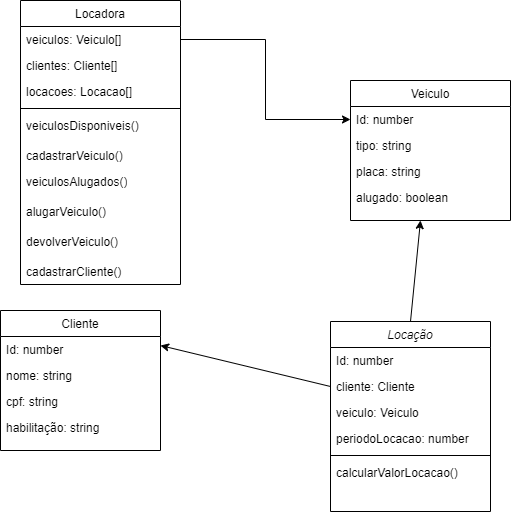

The diagram above was exported from draw.io. Its source (the exported page's mxGraphModel, read from the mxfile embedded in the PNG):
<mxGraphModel dx="989" dy="523" grid="1" gridSize="10" guides="1" tooltips="1" connect="1" arrows="1" fold="1" page="1" pageScale="1" pageWidth="827" pageHeight="1169" math="0" shadow="0">
  <root>
    <mxCell id="WIyWlLk6GJQsqaUBKTNV-0" />
    <mxCell id="WIyWlLk6GJQsqaUBKTNV-1" parent="WIyWlLk6GJQsqaUBKTNV-0" />
    <mxCell id="Fd0FCJSot5-nAMfPUT7i-1" style="edgeStyle=none;rounded=0;orthogonalLoop=1;jettySize=auto;html=1;exitX=0.5;exitY=0;exitDx=0;exitDy=0;" parent="WIyWlLk6GJQsqaUBKTNV-1" source="zkfFHV4jXpPFQw0GAbJ--0" edge="1">
      <mxGeometry relative="1" as="geometry">
        <mxPoint x="530" y="320" as="targetPoint" />
      </mxGeometry>
    </mxCell>
    <mxCell id="zkfFHV4jXpPFQw0GAbJ--0" value="Locação" style="swimlane;fontStyle=2;align=center;verticalAlign=top;childLayout=stackLayout;horizontal=1;startSize=26;horizontalStack=0;resizeParent=1;resizeLast=0;collapsible=1;marginBottom=0;rounded=0;shadow=0;strokeWidth=1;" parent="WIyWlLk6GJQsqaUBKTNV-1" vertex="1">
      <mxGeometry x="440" y="421" width="160" height="190" as="geometry">
        <mxRectangle x="230" y="140" width="160" height="26" as="alternateBounds" />
      </mxGeometry>
    </mxCell>
    <mxCell id="Df0QitFz1RXrFODJ8j19-10" value="Id: number" style="text;align=left;verticalAlign=top;spacingLeft=4;spacingRight=4;overflow=hidden;rotatable=0;points=[[0,0.5],[1,0.5]];portConstraint=eastwest;" vertex="1" parent="zkfFHV4jXpPFQw0GAbJ--0">
      <mxGeometry y="26" width="160" height="26" as="geometry" />
    </mxCell>
    <mxCell id="zkfFHV4jXpPFQw0GAbJ--1" value="cliente: Cliente" style="text;align=left;verticalAlign=top;spacingLeft=4;spacingRight=4;overflow=hidden;rotatable=0;points=[[0,0.5],[1,0.5]];portConstraint=eastwest;" parent="zkfFHV4jXpPFQw0GAbJ--0" vertex="1">
      <mxGeometry y="52" width="160" height="26" as="geometry" />
    </mxCell>
    <mxCell id="zkfFHV4jXpPFQw0GAbJ--2" value="veiculo: Veiculo" style="text;align=left;verticalAlign=top;spacingLeft=4;spacingRight=4;overflow=hidden;rotatable=0;points=[[0,0.5],[1,0.5]];portConstraint=eastwest;rounded=0;shadow=0;html=0;" parent="zkfFHV4jXpPFQw0GAbJ--0" vertex="1">
      <mxGeometry y="78" width="160" height="26" as="geometry" />
    </mxCell>
    <mxCell id="zkfFHV4jXpPFQw0GAbJ--3" value="periodoLocacao: number" style="text;align=left;verticalAlign=top;spacingLeft=4;spacingRight=4;overflow=hidden;rotatable=0;points=[[0,0.5],[1,0.5]];portConstraint=eastwest;rounded=0;shadow=0;html=0;" parent="zkfFHV4jXpPFQw0GAbJ--0" vertex="1">
      <mxGeometry y="104" width="160" height="26" as="geometry" />
    </mxCell>
    <mxCell id="zkfFHV4jXpPFQw0GAbJ--4" value="" style="line;html=1;strokeWidth=1;align=left;verticalAlign=middle;spacingTop=-1;spacingLeft=3;spacingRight=3;rotatable=0;labelPosition=right;points=[];portConstraint=eastwest;" parent="zkfFHV4jXpPFQw0GAbJ--0" vertex="1">
      <mxGeometry y="130" width="160" height="8" as="geometry" />
    </mxCell>
    <mxCell id="Df0QitFz1RXrFODJ8j19-9" value="calcularValorLocacao()" style="text;align=left;verticalAlign=top;spacingLeft=4;spacingRight=4;overflow=hidden;rotatable=0;points=[[0,0.5],[1,0.5]];portConstraint=eastwest;" vertex="1" parent="zkfFHV4jXpPFQw0GAbJ--0">
      <mxGeometry y="138" width="160" height="26" as="geometry" />
    </mxCell>
    <mxCell id="zkfFHV4jXpPFQw0GAbJ--6" value="Locadora" style="swimlane;fontStyle=0;align=center;verticalAlign=top;childLayout=stackLayout;horizontal=1;startSize=26;horizontalStack=0;resizeParent=1;resizeLast=0;collapsible=1;marginBottom=0;rounded=0;shadow=0;strokeWidth=1;" parent="WIyWlLk6GJQsqaUBKTNV-1" vertex="1">
      <mxGeometry x="130" y="100" width="160" height="284" as="geometry">
        <mxRectangle x="130" y="380" width="160" height="26" as="alternateBounds" />
      </mxGeometry>
    </mxCell>
    <mxCell id="zkfFHV4jXpPFQw0GAbJ--7" value="veiculos: Veiculo[]" style="text;align=left;verticalAlign=top;spacingLeft=4;spacingRight=4;overflow=hidden;rotatable=0;points=[[0,0.5],[1,0.5]];portConstraint=eastwest;" parent="zkfFHV4jXpPFQw0GAbJ--6" vertex="1">
      <mxGeometry y="26" width="160" height="26" as="geometry" />
    </mxCell>
    <mxCell id="Df0QitFz1RXrFODJ8j19-7" value="clientes: Cliente[]" style="text;align=left;verticalAlign=top;spacingLeft=4;spacingRight=4;overflow=hidden;rotatable=0;points=[[0,0.5],[1,0.5]];portConstraint=eastwest;" vertex="1" parent="zkfFHV4jXpPFQw0GAbJ--6">
      <mxGeometry y="52" width="160" height="26" as="geometry" />
    </mxCell>
    <mxCell id="Df0QitFz1RXrFODJ8j19-8" value="locacoes: Locacao[]" style="text;align=left;verticalAlign=top;spacingLeft=4;spacingRight=4;overflow=hidden;rotatable=0;points=[[0,0.5],[1,0.5]];portConstraint=eastwest;" vertex="1" parent="zkfFHV4jXpPFQw0GAbJ--6">
      <mxGeometry y="78" width="160" height="26" as="geometry" />
    </mxCell>
    <mxCell id="zkfFHV4jXpPFQw0GAbJ--9" value="" style="line;html=1;strokeWidth=1;align=left;verticalAlign=middle;spacingTop=-1;spacingLeft=3;spacingRight=3;rotatable=0;labelPosition=right;points=[];portConstraint=eastwest;" parent="zkfFHV4jXpPFQw0GAbJ--6" vertex="1">
      <mxGeometry y="104" width="160" height="8" as="geometry" />
    </mxCell>
    <mxCell id="Df0QitFz1RXrFODJ8j19-5" value="veiculosDisponiveis()" style="text;strokeColor=none;fillColor=none;align=left;verticalAlign=top;spacingLeft=4;spacingRight=4;overflow=hidden;rotatable=0;points=[[0,0.5],[1,0.5]];portConstraint=eastwest;whiteSpace=wrap;html=1;" vertex="1" parent="zkfFHV4jXpPFQw0GAbJ--6">
      <mxGeometry y="112" width="160" height="30" as="geometry" />
    </mxCell>
    <mxCell id="zkfFHV4jXpPFQw0GAbJ--24" value="cadastrarVeiculo()" style="text;align=left;verticalAlign=top;spacingLeft=4;spacingRight=4;overflow=hidden;rotatable=0;points=[[0,0.5],[1,0.5]];portConstraint=eastwest;" parent="zkfFHV4jXpPFQw0GAbJ--6" vertex="1">
      <mxGeometry y="142" width="160" height="26" as="geometry" />
    </mxCell>
    <mxCell id="Df0QitFz1RXrFODJ8j19-6" value="veiculosAlugados()" style="text;strokeColor=none;fillColor=none;align=left;verticalAlign=top;spacingLeft=4;spacingRight=4;overflow=hidden;rotatable=0;points=[[0,0.5],[1,0.5]];portConstraint=eastwest;whiteSpace=wrap;html=1;" vertex="1" parent="zkfFHV4jXpPFQw0GAbJ--6">
      <mxGeometry y="168" width="160" height="30" as="geometry" />
    </mxCell>
    <mxCell id="Df0QitFz1RXrFODJ8j19-11" value="alugarVeiculo()" style="text;strokeColor=none;fillColor=none;align=left;verticalAlign=top;spacingLeft=4;spacingRight=4;overflow=hidden;rotatable=0;points=[[0,0.5],[1,0.5]];portConstraint=eastwest;whiteSpace=wrap;html=1;" vertex="1" parent="zkfFHV4jXpPFQw0GAbJ--6">
      <mxGeometry y="198" width="160" height="30" as="geometry" />
    </mxCell>
    <mxCell id="Df0QitFz1RXrFODJ8j19-12" value="devolverVeiculo()" style="text;strokeColor=none;fillColor=none;align=left;verticalAlign=top;spacingLeft=4;spacingRight=4;overflow=hidden;rotatable=0;points=[[0,0.5],[1,0.5]];portConstraint=eastwest;whiteSpace=wrap;html=1;" vertex="1" parent="zkfFHV4jXpPFQw0GAbJ--6">
      <mxGeometry y="228" width="160" height="30" as="geometry" />
    </mxCell>
    <mxCell id="Fd0FCJSot5-nAMfPUT7i-9" value="cadastrarCliente()" style="text;align=left;verticalAlign=top;spacingLeft=4;spacingRight=4;overflow=hidden;rotatable=0;points=[[0,0.5],[1,0.5]];portConstraint=eastwest;" parent="zkfFHV4jXpPFQw0GAbJ--6" vertex="1">
      <mxGeometry y="258" width="160" height="26" as="geometry" />
    </mxCell>
    <mxCell id="zkfFHV4jXpPFQw0GAbJ--17" value="Veiculo" style="swimlane;fontStyle=0;align=center;verticalAlign=top;childLayout=stackLayout;horizontal=1;startSize=26;horizontalStack=0;resizeParent=1;resizeLast=0;collapsible=1;marginBottom=0;rounded=0;shadow=0;strokeWidth=1;" parent="WIyWlLk6GJQsqaUBKTNV-1" vertex="1">
      <mxGeometry x="460" y="180" width="160" height="140" as="geometry">
        <mxRectangle x="550" y="140" width="160" height="26" as="alternateBounds" />
      </mxGeometry>
    </mxCell>
    <mxCell id="zkfFHV4jXpPFQw0GAbJ--18" value="Id: number" style="text;align=left;verticalAlign=top;spacingLeft=4;spacingRight=4;overflow=hidden;rotatable=0;points=[[0,0.5],[1,0.5]];portConstraint=eastwest;" parent="zkfFHV4jXpPFQw0GAbJ--17" vertex="1">
      <mxGeometry y="26" width="160" height="26" as="geometry" />
    </mxCell>
    <mxCell id="zkfFHV4jXpPFQw0GAbJ--19" value="tipo: string" style="text;align=left;verticalAlign=top;spacingLeft=4;spacingRight=4;overflow=hidden;rotatable=0;points=[[0,0.5],[1,0.5]];portConstraint=eastwest;rounded=0;shadow=0;html=0;" parent="zkfFHV4jXpPFQw0GAbJ--17" vertex="1">
      <mxGeometry y="52" width="160" height="26" as="geometry" />
    </mxCell>
    <mxCell id="zkfFHV4jXpPFQw0GAbJ--20" value="placa: string" style="text;align=left;verticalAlign=top;spacingLeft=4;spacingRight=4;overflow=hidden;rotatable=0;points=[[0,0.5],[1,0.5]];portConstraint=eastwest;rounded=0;shadow=0;html=0;" parent="zkfFHV4jXpPFQw0GAbJ--17" vertex="1">
      <mxGeometry y="78" width="160" height="26" as="geometry" />
    </mxCell>
    <mxCell id="zkfFHV4jXpPFQw0GAbJ--22" value="alugado: boolean" style="text;align=left;verticalAlign=top;spacingLeft=4;spacingRight=4;overflow=hidden;rotatable=0;points=[[0,0.5],[1,0.5]];portConstraint=eastwest;rounded=0;shadow=0;html=0;" parent="zkfFHV4jXpPFQw0GAbJ--17" vertex="1">
      <mxGeometry y="104" width="160" height="26" as="geometry" />
    </mxCell>
    <mxCell id="Fd0FCJSot5-nAMfPUT7i-2" style="edgeStyle=none;rounded=0;orthogonalLoop=1;jettySize=auto;html=1;exitX=0;exitY=0.5;exitDx=0;exitDy=0;entryX=1;entryY=-0.038;entryDx=0;entryDy=0;entryPerimeter=0;" parent="WIyWlLk6GJQsqaUBKTNV-1" source="zkfFHV4jXpPFQw0GAbJ--1" edge="1">
      <mxGeometry relative="1" as="geometry">
        <mxPoint x="270" y="445.01199999999994" as="targetPoint" />
      </mxGeometry>
    </mxCell>
    <mxCell id="Fd0FCJSot5-nAMfPUT7i-3" value="Cliente" style="swimlane;fontStyle=0;align=center;verticalAlign=top;childLayout=stackLayout;horizontal=1;startSize=26;horizontalStack=0;resizeParent=1;resizeLast=0;collapsible=1;marginBottom=0;rounded=0;shadow=0;strokeWidth=1;" parent="WIyWlLk6GJQsqaUBKTNV-1" vertex="1">
      <mxGeometry x="110" y="410" width="160" height="140" as="geometry">
        <mxRectangle x="550" y="140" width="160" height="26" as="alternateBounds" />
      </mxGeometry>
    </mxCell>
    <mxCell id="Fd0FCJSot5-nAMfPUT7i-4" value="Id: number" style="text;align=left;verticalAlign=top;spacingLeft=4;spacingRight=4;overflow=hidden;rotatable=0;points=[[0,0.5],[1,0.5]];portConstraint=eastwest;" parent="Fd0FCJSot5-nAMfPUT7i-3" vertex="1">
      <mxGeometry y="26" width="160" height="26" as="geometry" />
    </mxCell>
    <mxCell id="Fd0FCJSot5-nAMfPUT7i-5" value="nome: string" style="text;align=left;verticalAlign=top;spacingLeft=4;spacingRight=4;overflow=hidden;rotatable=0;points=[[0,0.5],[1,0.5]];portConstraint=eastwest;rounded=0;shadow=0;html=0;" parent="Fd0FCJSot5-nAMfPUT7i-3" vertex="1">
      <mxGeometry y="52" width="160" height="26" as="geometry" />
    </mxCell>
    <mxCell id="Fd0FCJSot5-nAMfPUT7i-6" value="cpf: string" style="text;align=left;verticalAlign=top;spacingLeft=4;spacingRight=4;overflow=hidden;rotatable=0;points=[[0,0.5],[1,0.5]];portConstraint=eastwest;rounded=0;shadow=0;html=0;" parent="Fd0FCJSot5-nAMfPUT7i-3" vertex="1">
      <mxGeometry y="78" width="160" height="26" as="geometry" />
    </mxCell>
    <mxCell id="Fd0FCJSot5-nAMfPUT7i-7" value="habilitação: string" style="text;align=left;verticalAlign=top;spacingLeft=4;spacingRight=4;overflow=hidden;rotatable=0;points=[[0,0.5],[1,0.5]];portConstraint=eastwest;rounded=0;shadow=0;html=0;" parent="Fd0FCJSot5-nAMfPUT7i-3" vertex="1">
      <mxGeometry y="104" width="160" height="26" as="geometry" />
    </mxCell>
    <mxCell id="Df0QitFz1RXrFODJ8j19-0" style="edgeStyle=orthogonalEdgeStyle;rounded=0;orthogonalLoop=1;jettySize=auto;html=1;entryX=0;entryY=0.5;entryDx=0;entryDy=0;" edge="1" parent="WIyWlLk6GJQsqaUBKTNV-1" source="zkfFHV4jXpPFQw0GAbJ--7" target="zkfFHV4jXpPFQw0GAbJ--18">
      <mxGeometry relative="1" as="geometry" />
    </mxCell>
  </root>
</mxGraphModel>